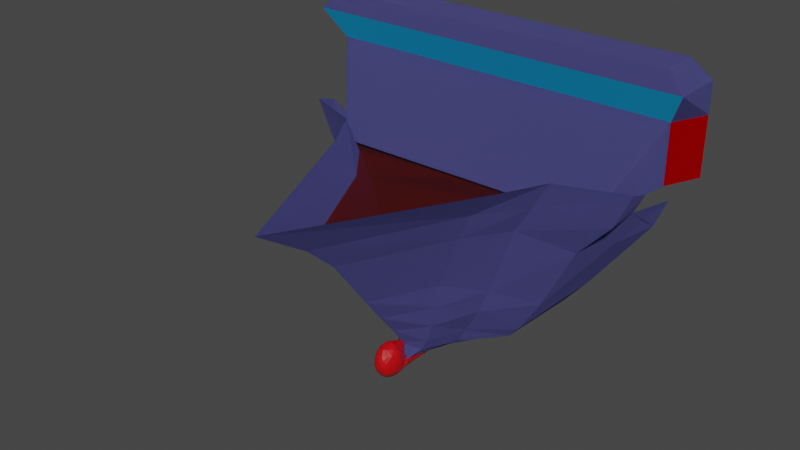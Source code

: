 # Source: proue.blend  (saved by Blender 2.82.7; exported with 4.5.12 LTS)
import bpy
from mathutils import Matrix  # noqa: F401  (used for matrix-valued properties, if any)

bpy.ops.wm.read_factory_settings(use_empty=True)
scene = bpy.context.scene
scene.name = 'Scene'

# ---- materials (node trees are filled in below, after node groups)
mat_support_002 = bpy.data.materials.new('Support.002')
mat_support_002.use_transparent_shadow = False
mat_radar = bpy.data.materials.new('Radar')
mat_radar.alpha_threshold = 0.0
mat_radar.use_transparent_shadow = False
mat_radar.line_color = (0.0, 0.0, 0.0, 1.0)
mat_pont = bpy.data.materials.new('Pont')
mat_pont.use_transparent_shadow = False
mat_coque = bpy.data.materials.new('Coque')
mat_coque.use_transparent_shadow = False
mat_support_003 = bpy.data.materials.new('Support.003')
mat_support_003.use_transparent_shadow = False
mat_babordrouge = bpy.data.materials.new('BabordRouge')
mat_babordrouge.surface_render_method = 'BLENDED'
mat_babordrouge.blend_method = 'BLEND'
mat_babordrouge.use_transparent_shadow = False
mat_babordrouge.diffuse_color = (0.2883, 0.0, 0.0004508, 1.0)
mat_babordrouge.roughness = 0.0
mat_babordrouge.specular_intensity = 1.0
mat_baievitree = bpy.data.materials.new('BaieVitree')
mat_baievitree.surface_render_method = 'BLENDED'
mat_baievitree.blend_method = 'BLEND'
mat_baievitree.diffuse_color = (0.01391, 0.4253, 0.8, 1.0)
mat_tribordver = bpy.data.materials.new('TriBordVer')
mat_tribordver.surface_render_method = 'BLENDED'
mat_tribordver.blend_method = 'BLEND'
mat_tribordver.diffuse_color = (0.0002006, 0.1845, 0.0, 1.0)
mat_tribordver.roughness = 0.0
mat_tribordver.specular_intensity = 1.0

# ---- material node trees
mat_support_002.use_nodes = True; mat_support_002.node_tree.nodes.clear()
_N = mat_support_002.node_tree.nodes; _L = mat_support_002.node_tree.links
n0 = _N.new('ShaderNodeOutputMaterial'); n0.name = 'Material Output'; n0.location = (300, 300)
n1 = _N.new('ShaderNodeBsdfPrincipled'); n1.name = 'Principled BSDF'; n1.location = (10, 300)
n1.distribution = 'GGX'
n1.subsurface_method = 'BURLEY'
n1.inputs[0].default_value = (0.0, 0.0, 0.0, 1.0)
n1.inputs[1].default_value = 0.375
n1.inputs[2].default_value = 0.7083
n1.inputs[3].default_value = 1.45
n1.inputs[13].default_value = 0.3667
n1.inputs[27].default_value = (0.0, 0.0, 0.0, 1.0)
n1.inputs[28].default_value = 1.0
_L.new(n1.outputs[0], n0.inputs[0])
n0.is_active_output = True
mat_radar.use_nodes = True; mat_radar.node_tree.nodes.clear()
_N = mat_radar.node_tree.nodes; _L = mat_radar.node_tree.links
n0 = _N.new('ShaderNodeOutputMaterial'); n0.name = 'Material Output'; n0.location = (300, 300)
n1 = _N.new('ShaderNodeBsdfPrincipled'); n1.name = 'Principled BSDF'; n1.location = (10, 300)
n1.distribution = 'GGX'
n1.subsurface_method = 'BURLEY'
n1.inputs[0].default_value = (0.5563, 0.001218, 0.003938, 1.0)
n1.inputs[2].default_value = 0.4
n1.inputs[3].default_value = 1.45
n1.inputs[8].default_value = 1.0
n1.inputs[10].default_value = 0.3167
n1.inputs[27].default_value = (0.0, 0.0, 0.0, 1.0)
n1.inputs[28].default_value = 1.0
_L.new(n1.outputs[0], n0.inputs[0])
n0.is_active_output = True
mat_pont.use_nodes = True; mat_pont.node_tree.nodes.clear()
_N = mat_pont.node_tree.nodes; _L = mat_pont.node_tree.links
n0 = _N.new('ShaderNodeOutputMaterial'); n0.name = 'Material Output'; n0.location = (300, 300)
n1 = _N.new('ShaderNodeBsdfPrincipled'); n1.name = 'Principled BSDF'; n1.location = (10, 300)
n1.distribution = 'GGX'
n1.subsurface_method = 'BURLEY'
n1.inputs[0].default_value = (0.1376, 0.004017, 0.0, 1.0)
n1.inputs[2].default_value = 0.7167
n1.inputs[3].default_value = 1.45
n1.inputs[4].default_value = 0.45
n1.inputs[27].default_value = (0.0, 0.0, 0.0, 1.0)
n1.inputs[28].default_value = 1.0
_L.new(n1.outputs[0], n0.inputs[0])
n0.is_active_output = True
mat_coque.use_nodes = True; mat_coque.node_tree.nodes.clear()
_N = mat_coque.node_tree.nodes; _L = mat_coque.node_tree.links
n0 = _N.new('ShaderNodeOutputMaterial'); n0.name = 'Material Output'; n0.location = (300, 300)
n1 = _N.new('ShaderNodeBsdfPrincipled'); n1.name = 'Principled BSDF'; n1.location = (10, 300)
n1.distribution = 'GGX'
n1.subsurface_method = 'BURLEY'
n1.inputs[0].default_value = (0.1051, 0.1029, 0.3386, 1.0)
n1.inputs[1].default_value = 0.775
n1.inputs[2].default_value = 0.95
n1.inputs[3].default_value = 1.45
n1.inputs[8].default_value = 1.0
n1.inputs[10].default_value = 0.8333
n1.inputs[27].default_value = (0.0, 0.0, 0.0, 1.0)
n1.inputs[28].default_value = 1.0
_L.new(n1.outputs[0], n0.inputs[0])
n0.is_active_output = True
mat_support_003.use_nodes = True; mat_support_003.node_tree.nodes.clear()
_N = mat_support_003.node_tree.nodes; _L = mat_support_003.node_tree.links
n0 = _N.new('ShaderNodeOutputMaterial'); n0.name = 'Material Output'; n0.location = (300, 300)
n1 = _N.new('ShaderNodeBsdfPrincipled'); n1.name = 'Principled BSDF'; n1.location = (10, 300)
n1.distribution = 'GGX'
n1.subsurface_method = 'BURLEY'
n1.inputs[0].default_value = (0.0, 0.0, 0.0, 1.0)
n1.inputs[1].default_value = 0.375
n1.inputs[2].default_value = 0.7083
n1.inputs[3].default_value = 1.45
n1.inputs[13].default_value = 0.3667
n1.inputs[27].default_value = (0.0, 0.0, 0.0, 1.0)
n1.inputs[28].default_value = 1.0
_L.new(n1.outputs[0], n0.inputs[0])
n0.is_active_output = True

# ---- world
world_world = bpy.data.worlds.new('World'); scene.world = world_world
world_world.use_nodes = True; world_world.node_tree.nodes.clear()
_N = world_world.node_tree.nodes; _L = world_world.node_tree.links
n0 = _N.new('ShaderNodeOutputWorld'); n0.name = 'World Output'; n0.location = (300, 300)
n1 = _N.new('ShaderNodeBackground'); n1.name = 'Background'; n1.location = (10, 300)
n1.inputs[0].default_value = (0.05088, 0.05088, 0.05088, 1.0)
_L.new(n1.outputs[0], n0.inputs[0])
n0.is_active_output = True
world_world.color = (0.05088, 0.05088, 0.05088)
world_world.use_sun_shadow = False
world_world.sun_shadow_jitter_overblur = 0.0

# ---- meshes
me_cylinder_012 = bpy.data.meshes.new('Cylinder.012')
me_cylinder_012.from_pydata([(-8.086, -0.446, -0.5914), (-8.086, -0.449, -0.6256), (-8.613, -0.8322, -0.5887), (-8.613, -0.8322, -0.8398), (-7.61, -0.445, -0.5914), (-7.61, -0.448, -0.6256), (-8.137, -0.8312, -0.5887), (-8.137, -0.8312, -0.8398), (-0.002104, 0.3073, 0.5018), (-0.002104, 0.3638, 0.5482), (-0.002104, 0.412, 0.5578), (0.1132, 0.342, 0.5345), (0.1339, 0.3875, 0.553), (0.1339, 0.4366, 0.553), (0.09596, 0.5011, 0.5191), (0.1903, 0.3229, 0.5141), (0.2492, 0.3638, 0.5393), (0.2699, 0.412, 0.5482), (0.2492, 0.4603, 0.5393), (0.149, 0.5168, 0.4964), (0.05097, 0.5356, 0.4545), (0.2173, 0.3073, 0.49), (0.3852, 0.3875, 0.5345), (0.3852, 0.4366, 0.5345), (0.3263, 0.482, 0.5189), (0.07494, 0.5356, 0.4522), (0.4158, 0.342, 0.5058), (0.3533, 0.5011, 0.4948), (0.2241, 0.2956, 0.4585), (0.544, 0.3638, 0.4964), (0.5889, 0.412, 0.5018), (0.544, 0.4603, 0.4964), (0.3263, 0.5168, 0.4706), (0.544, 0.342, 0.4718), (0.642, 0.3875, 0.479), (0.642, 0.4366, 0.479), (0.544, 0.482, 0.4718), (0.4909, 0.3229, 0.4491), (0.642, 0.3638, 0.4545), (0.6951, 0.412, 0.4563), (0.642, 0.4603, 0.4545), (0.4909, 0.5011, 0.4491), (0.5889, 0.342, 0.4318), (0.6951, 0.3875, 0.4318), (0.6951, 0.4366, 0.4318), (0.2647, 0.2956, 0.4223), (0.4909, 0.3229, 0.4144), (0.642, 0.3638, 0.409), (0.6951, 0.412, 0.4072), (0.5776, 0.482, 0.4113), (0.3852, 0.5168, 0.4181), (0.1339, 0.5356, 0.427), (-0.3875, 0.482, 0.2942), (-0.4304, 0.4603, 0.2942), (-0.2299, 0.4366, 0.2942), (-0.08867, 0.4252, 0.2942), (-0.08699, 0.4073, 0.2942), (-0.08203, 0.3901, 0.2942), (-0.07396, 0.3742, 0.2942), (-0.06311, 0.3603, 0.2942), (-0.002104, 0.538, 0.4318), (-0.04988, 0.3488, 0.2942), (-0.03479, 0.3403, 0.2942), (-0.01999, 0.3351, 0.2942), (0.08915, 0.5356, 0.2942), (0.1763, 0.5284, 0.2942), (0.2565, 0.5168, 0.2942), (0.3269, 0.5011, 0.2942), (0.3846, 0.482, 0.2942), (0.4276, 0.4603, 0.2942), (0.1905, 0.4366, 0.2793), (0.08588, 0.4252, 0.2942), (0.0842, 0.4073, 0.2942), (-0.002104, 0.286, 0.4318), (0.07923, 0.3901, 0.2942), (0.07117, 0.3742, 0.2942), (0.06032, 0.3603, 0.2942), (0.04709, 0.3488, 0.2942), (0.032, 0.3403, 0.2942), (0.01721, 0.3351, 0.2942), (-0.5818, 0.342, 0.4113), (-0.6993, 0.412, 0.4072), (-0.5818, 0.482, 0.4113), (-0.2741, 0.2956, 0.4318), (-0.5048, 0.3229, 0.4318), (-0.6588, 0.3638, 0.4318), (-0.6588, 0.4603, 0.4318), (-0.397, 0.5168, 0.4318), (-0.1408, 0.5356, 0.4318), (-0.5818, 0.342, 0.4522), (-0.6993, 0.412, 0.4563), (-0.5818, 0.482, 0.4522), (-0.367, 0.3073, 0.4585), (-0.6462, 0.3875, 0.479), (-0.6089, 0.4603, 0.4763), (-0.4935, 0.342, 0.49), (-0.5818, 0.4366, 0.5004), (-0.4935, 0.482, 0.49), (-0.4665, 0.3638, 0.5141), (-0.5048, 0.412, 0.5209), (-0.4665, 0.4603, 0.5141), (-0.1945, 0.5284, 0.4658), (-0.2215, 0.3073, 0.49), (-0.3305, 0.342, 0.5189), (-0.3894, 0.3875, 0.5345), (-0.3894, 0.4366, 0.5345), (-0.3305, 0.482, 0.5189), (-0.2534, 0.3638, 0.5393), (-0.2741, 0.412, 0.5482), (-0.2534, 0.4603, 0.5393), (-0.1174, 0.342, 0.5345), (-0.1381, 0.3875, 0.553), (-0.1381, 0.4366, 0.553), (-0.1174, 0.482, 0.5345), (-0.07915, 0.5168, 0.5004), (-0.002104, 0.4603, 0.5482), (-0.002104, 0.5356, 0.4563), (-0.3298, 0.5011, 0.2942), (-0.2594, 0.5168, 0.2942), (-0.1791, 0.5284, 0.2942), (-0.0992, 0.5356, 0.2942), (0.09001, 0.5356, 0.2942), (-0.001665, 0.538, 0.2942), (-0.001233, 0.3334, 0.2942), (-0.2788, 0.4886, 0.0994), (-0.1918, 0.4668, 0.0994), (-0.2039, 0.4432, 0.0994), (0.0944, 0.5363, -0.0697), (0.1815, 0.5291, -0.0697), (0.2618, 0.5174, -0.0697), (0.3322, 0.5018, -0.0697), (0.2864, 0.4886, 0.0994), (0.1995, 0.4668, 0.0994), (0.2115, 0.4432, 0.0994), (-0.3245, 0.5018, -0.0697), (-0.2542, 0.5174, -0.0697), (-0.1739, 0.5291, -0.0697), (-0.09394, 0.5363, -0.0697), (0.09527, 0.5363, -0.0697), (0.003591, 0.5387, -0.0697), (3.608, -0.6866, 0.2259), (5.494, -0.6981, -0.07109), (8.958, -0.6245, -0.2721), (-3.567, -0.6866, 0.2216), (0.01812, -0.6748, 1.147), (-5.455, -0.6981, -0.07536), (-8.918, -0.6245, -0.2764), (-0.06915, -0.418, -0.84), (4.136, -0.418, -0.84), (8.761, -0.418, -0.84), (-4.05, -0.418, -0.84), (-8.848, -0.418, -0.84), (0.009495, -0.6242, -0.5464), (8.783, -0.6242, -0.5454), (-0.02256, -0.627, -0.2718), (-8.825, -0.6242, -0.5496), (-0.02244, 0.4916, 0.2259), (-0.00224, 0.4945, 0.4252), (0.3725, 0.4723, 0.2259), (0.7522, 0.4154, 0.2259), (1.102, 0.323, 0.2259), (1.409, 0.1987, 0.2259), (-0.00224, 0.2194, 0.3986), (1.661, 0.04713, 0.2259), (1.848, -0.1258, 0.2259), (2.94, -0.5018, 0.2259), (5.008, -0.8817, 0.2259), (-0.00224, -0.1139, 0.6588), (-0.00224, 0.06195, 0.527), (-0.02244, 0.3467, 0.3126), (-0.02469, 0.5362, -0.07109), (0.488, 0.5217, -0.07109), (0.9809, 0.4965, -0.07109), (1.435, 0.4556, -0.07109), (1.833, 0.347, -0.07109), (2.7, 0.1565, -0.05519), (3.25, -0.01856, -0.07109), (4.586, -0.508, -0.07109), (5.494, -0.6981, -0.07109), (6.391, -0.8985, -0.07109), (-0.05788, 0.4949, -0.2721), (0.9288, 0.4892, -0.2721), (1.878, 0.4722, -0.2721), (2.752, 0.4447, -0.2721), (3.518, 0.4076, -0.2721), (4.147, 0.3156, -0.2593), (5.379, 0.06997, -0.2636), (7.183, -0.3814, -0.2702), (8.958, -0.6245, -0.2721), (9.918, -0.8764, -0.2721), (7.914, -0.356, -0.586), (9.887, -0.8266, -0.4242), (-0.09267, 0.4909, -0.84), (0.894, 0.4852, -0.84), (1.843, 0.4682, -0.84), (2.717, 0.4407, -0.84), (3.484, 0.4037, -0.84), (4.113, 0.3585, -0.84), (5.599, 0.1351, -0.84), (8.911, -0.6263, -0.84), (-0.3286, 0.4723, 0.2216), (-0.7083, 0.4154, 0.2216), (-1.058, 0.323, 0.2216), (-1.365, 0.1987, 0.2216), (-1.617, 0.04713, 0.2216), (-1.804, -0.1258, 0.2216), (-2.897, -0.5018, 0.2216), (0.01812, -0.484, 0.9343), (-4.964, -0.8817, 0.2216), (0.01812, -0.9211, 1.526), (-0.4486, 0.5217, -0.07536), (-0.9416, 0.4965, -0.07536), (-1.396, 0.4556, -0.07536), (-1.794, 0.347, -0.07536), (-2.66, 0.1565, -0.05945), (-3.21, -0.01856, -0.07536), (-4.546, -0.508, -0.07536), (-5.455, -0.6981, -0.07536), (-6.352, -0.8985, -0.07536), (-0.8894, 0.4892, -0.2764), (-1.838, 0.4722, -0.2764), (-2.713, 0.4447, -0.2764), (-3.479, 0.4076, -0.2764), (-4.108, 0.3156, -0.2636), (-5.339, 0.06997, -0.2679), (-7.143, -0.3814, -0.2744), (-8.918, -0.6245, -0.2764), (-9.879, -0.8764, -0.2764), (-7.874, -0.356, -0.5902), (-9.848, -0.8266, -0.4284), (-0.8547, 0.4852, -0.84), (-1.803, 0.4682, -0.84), (-2.678, 0.4407, -0.84), (-3.444, 0.4037, -0.84), (-4.073, 0.3585, -0.84), (-5.56, 0.1351, -0.84), (-9.529, -0.6263, -0.84), (0.005746, -0.418, -0.84), (8.761, -0.418, -0.84), (-8.848, -0.418, -0.84), (8.783, -0.6242, -0.5454), (-8.825, -0.6242, -0.5496), (7.914, -0.446, -0.5914), (7.914, -0.449, -0.6256), (8.441, -0.8395, -0.5887), (8.441, -0.8395, -0.8398), (7.439, -0.445, -0.5914), (7.439, -0.448, -0.6256), (7.966, -0.8386, -0.5887), (7.966, -0.8386, -0.8398), (-10.09, -1.243, -0.5887), (-10.99, -1.243, -0.8398), (-10.99, -0.8355, -0.8398), (-10.09, -0.8355, -0.5887), (-10.09, -1.243, -0.5887), (-10.99, -1.243, -0.8398), (9.989, -1.248, -0.5887), (10.88, -1.248, -0.8398), (-10.99, -1.456, -0.8398), (10.88, -1.46, -0.8398), (-10.99, -1.462, -0.4659), (10.88, -1.466, -0.4659), (-10.99, -0.8355, -0.8398), (-10.09, -0.8355, -0.5887), (9.99, -0.8399, -0.5887), (10.88, -0.8399, -0.8398), (-9.966, -1.585, -0.7938), (9.857, -1.589, -0.7938), (-9.966, -1.591, -0.5162), (9.857, -1.595, -0.5162), (-7.811, -0.6468, -0.2446), (7.707, -0.6511, -0.2446), (-10.09, -1.243, -0.5887), (9.989, -1.248, -0.5887), (-10.99, -1.462, -0.4659), (10.88, -1.466, -0.4659), (9.989, -1.248, -0.5887), (10.88, -1.248, -0.8398), (9.99, -0.8399, -0.5887), (10.88, -0.8399, -0.8398)], [(198, 237)], [(0, 2, 3, 1), (4, 5, 7, 6), (3, 2, 6, 7), (0, 1, 5, 4), (2, 0, 4, 6), (1, 3, 7, 5), (112, 10, 13), (115, 112, 13), (113, 115, 14), (114, 113, 14), (110, 8, 11), (9, 110, 11), (10, 9, 12), (116, 114, 20), (60, 116, 20), (10, 12, 17), (13, 10, 17), (8, 73, 28), (115, 13, 18), (14, 115, 18), (11, 8, 15), (114, 14, 19), (9, 11, 15, 16), (20, 114, 19), (12, 9, 16), (19, 14, 32), (20, 19, 32), (12, 16, 22), (17, 12, 22, 23), (60, 20, 25), (13, 17, 23), (18, 13, 23), (8, 28, 21), (14, 18, 24), (15, 8, 21), (60, 25, 51), (18, 23, 31), (24, 18, 31, 27), (14, 24, 27), (15, 21, 26), (32, 14, 27), (16, 15, 26, 29), (22, 16, 29), (25, 20, 51), (23, 22, 30), (26, 21, 33), (29, 26, 33), (22, 29, 30), (23, 30, 31), (27, 31, 36), (21, 28, 33), (27, 36, 32), (31, 30, 39, 35), (31, 35, 36), (30, 29, 33, 34), (30, 34, 39), (32, 41, 50), (33, 42, 38), (20, 32, 50, 51), (34, 33, 38, 39), (35, 39, 44), (28, 73, 45), (36, 35, 44, 40), (36, 40, 41), (33, 28, 37), (32, 36, 41), (33, 37, 42), (41, 40, 44, 49), (37, 28, 45, 42), (41, 49, 50), (38, 42, 47), (39, 38, 47, 43), (39, 43, 44), (43, 47, 48), (44, 43, 48), (42, 45, 46), (42, 46, 47), (83, 84, 61, 62), (83, 62, 63), (47, 75, 74), (47, 46, 76, 75), (87, 88, 120, 119), (46, 45, 77, 76), (87, 119, 118), (45, 78, 77), (82, 87, 118, 117), (45, 73, 79, 78), (82, 117, 52), (51, 65, 64), (82, 52, 53), (51, 50, 66, 65), (81, 82, 53, 54), (50, 67, 66), (81, 54, 55), (50, 49, 68, 67), (81, 55, 56), (49, 69, 68), (85, 81, 56, 57), (49, 44, 70, 69), (80, 85, 57, 58), (44, 48, 71, 70), (80, 58, 59), (48, 72, 71), (84, 80, 59, 61), (48, 47, 74, 72), (82, 81, 86), (80, 84, 85), (82, 86, 91), (87, 82, 91), (85, 84, 89), (81, 85, 90), (86, 81, 90), (84, 83, 92), (86, 90, 94), (91, 86, 94), (84, 92, 89), (85, 89, 93), (90, 85, 93), (89, 92, 95), (87, 91, 97, 101), (93, 89, 95), (88, 87, 101), (90, 93, 96), (94, 90, 96), (94, 96, 97), (91, 94, 97), (96, 93, 99), (92, 83, 73), (97, 96, 100), (93, 95, 98, 99), (101, 97, 106), (98, 95, 103, 104), (99, 98, 104), (96, 99, 105), (92, 73, 102), (100, 96, 105), (97, 100, 106), (95, 92, 102, 103), (105, 99, 108), (100, 105, 109), (106, 100, 109), (101, 106, 114), (104, 103, 107), (104, 107, 108), (99, 104, 108), (107, 103, 110), (108, 107, 111), (108, 111, 112), (60, 88, 101), (105, 108, 112), (109, 105, 112), (106, 109, 113), (103, 102, 8), (106, 113, 114), (103, 8, 110), (102, 73, 8), (109, 112, 115), (113, 109, 115), (107, 110, 9), (111, 107, 9, 10), (101, 114, 116), (112, 111, 10), (60, 101, 116), (60, 51, 121, 122), (73, 83, 63, 123), (73, 123, 79), (88, 60, 122, 120), (53, 52, 124, 125), (122, 121, 138, 139), (66, 67, 130, 129), (65, 66, 129, 128), (64, 65, 128, 127), (69, 70, 133, 132), (68, 69, 132, 131), (120, 122, 139, 137), (67, 68, 131, 130), (118, 119, 136, 135), (119, 120, 137, 136), (52, 117, 134, 124), (117, 118, 135, 134), (54, 53, 125, 126), (147, 150, 152), (148, 149, 153, 152), (150, 151, 155, 152), (147, 148, 152), (152, 155, 146, 154), (152, 154, 142, 153), (154, 146, 145, 140), (140, 145, 143, 144), (154, 140, 141, 142), (156, 157, 158), (158, 157, 159), (159, 157, 169, 160), (160, 169, 162, 161), (161, 162, 168, 163), (163, 168, 167, 164), (164, 167, 207, 165), (165, 207, 144, 140), (140, 144, 209, 166), (159, 160, 173, 172), (165, 140, 178, 177), (156, 158, 171, 170), (163, 164, 176, 175), (160, 161, 174, 173), (140, 166, 179, 178), (158, 159, 172, 171), (164, 165, 177, 176), (161, 163, 175, 174), (175, 176, 186, 185), (176, 177, 187, 186), (177, 178, 188, 187), (170, 171, 181, 180), (178, 179, 189, 188), (171, 172, 182, 181), (172, 173, 183, 182), (173, 174, 184, 183), (174, 175, 185, 184), (185, 186, 198, 197), (186, 187, 190, 198), (188, 189, 191, 240, 199, 238, 190, 187), (180, 181, 193, 192), (181, 182, 194, 193), (182, 183, 195, 194), (183, 184, 196, 195), (184, 185, 197, 196), (198, 190, 238), (156, 157, 200), (200, 157, 201), (201, 157, 169, 202), (202, 169, 162, 203), (203, 162, 168, 204), (204, 168, 167, 205), (205, 167, 207, 206), (206, 207, 144, 143), (143, 144, 209, 208), (201, 202, 212, 211), (206, 143, 217, 216), (156, 200, 210, 170), (204, 205, 215, 214), (202, 203, 213, 212), (143, 208, 218, 217), (200, 201, 211, 210), (205, 206, 216, 215), (203, 204, 214, 213), (214, 215, 224, 223), (215, 216, 225, 224), (216, 217, 226, 225), (170, 210, 219, 180), (217, 218, 227, 226), (210, 211, 220, 219), (211, 212, 221, 220), (212, 213, 222, 221), (213, 214, 223, 222), (223, 224, 235, 234), (224, 225, 228, 235), (225, 226, 241, 228), (180, 219, 230, 192), (226, 227, 229, 241), (219, 220, 231, 230), (220, 221, 232, 231), (221, 222, 233, 232), (222, 223, 234, 233), (235, 228, 239), (228, 241, 236, 239), (197, 198, 238, 237), (231, 232, 237), (232, 233, 237), (233, 234, 237), (192, 193, 237), (234, 235, 237), (193, 194, 237), (235, 239, 237), (194, 195, 237), (192, 230, 237), (195, 196, 237), (230, 231, 237), (196, 197, 237), (242, 244, 245, 243), (246, 247, 249, 248), (245, 244, 248, 249), (242, 243, 247, 246), (244, 242, 246, 248), (243, 245, 249, 247), (251, 250, 253, 252), (254, 256, 264, 263), (255, 257, 259, 258), (260, 258, 266, 268), (255, 258, 260, 254), (259, 257, 256, 261), (262, 263, 264, 265), (257, 255, 262, 265), (266, 267, 269, 268), (261, 260, 268, 269), (259, 261, 269, 267), (258, 259, 267, 266), (256, 254, 270, 271), (256, 271, 264), (270, 254, 263), (275, 273, 272, 274), (276, 277, 279, 278)])
me_cylinder_012.polygons.foreach_set('material_index', [0, 0, 0, 0, 0, 0, 1, 1, 1, 1, 1, 1, 1, 1, 1, 1, 1, 1, 1, 1, 1, 1, 1, 1, 1, 1, 1, 1, 1, 1, 1, 1, 1, 1, 1, 1, 1, 1, 1, 1, 1, 1, 1, 1, 1, 1, 1, 1, 1, 1, 1, 1, 1, 1, 1, 1, 1, 1, 1, 1, 1, 1, 1, 1, 1, 1, 1, 1, 1, 1, 1, 1, 1, 1, 1, 1, 1, 1, 1, 1, 1, 1, 1, 1, 1, 1, 1, 1, 1, 1, 1, 1, 1, 1, 1, 1, 1, 1, 1, 1, 1, 1, 1, 1, 1, 1, 1, 1, 1, 1, 1, 1, 1, 1, 1, 1, 1, 1, 1, 1, 1, 1, 1, 1, 1, 1, 1, 1, 1, 1, 1, 1, 1, 1, 1, 1, 1, 1, 1, 1, 1, 1, 1, 1, 1, 1, 1, 1, 1, 1, 1, 1, 1, 1, 1, 1, 1, 1, 1, 1, 1, 1, 1, 1, 1, 1, 1, 1, 1, 1, 1, 1, 1, 1, 1, 1, 1, 1, 1, 1, 1, 2, 2, 2, 2, 2, 2, 2, 2, 2, 3, 3, 3, 3, 3, 3, 3, 3, 3, 3, 3, 3, 3, 3, 3, 3, 3, 3, 3, 3, 3, 3, 3, 3, 3, 3, 3, 3, 3, 3, 3, 3, 3, 3, 3, 3, 3, 3, 3, 3, 3, 3, 3, 3, 3, 3, 3, 3, 3, 3, 3, 3, 3, 3, 3, 3, 3, 3, 3, 3, 3, 3, 3, 3, 3, 3, 3, 3, 3, 3, 3, 3, 3, 3, 3, 3, 3, 3, 3, 3, 3, 3, 3, 3, 3, 3, 3, 4, 4, 4, 4, 4, 4, 5, 3, 3, 3, 3, 3, 3, 3, 3, 3, 3, 3, 3, 3, 3, 6, 7])
_uv = me_cylinder_012.uv_layers.new(name='UVMap')
_uv.uv.foreach_set('vector', [0.7812, 0.5, 0.7812, 0.5, 0.7812, 0.5, 0.7812, 0.5, 0.7812, 0.5, 0.7812, 0.5, 0.7812, 0.5, 0.7812, 0.5, 0.7812, 0.5, 0.7812, 0.5, 0.7812, 0.5, 0.7812, 0.5, 0.7812, 0.5, 0.7812, 0.5, 0.7812, 0.5, 0.7812, 0.5, 0.7812, 0.5, 0.7812, 0.5, 0.7812, 0.5, 0.7812, 0.5, 0.7812, 0.5, 0.7812, 0.5, 0.7812, 0.5, 0.7812, 0.5, 0.75, 0.4375, 0.7188, 0.5, 0.7188, 0.4375, 0.75, 0.375, 0.75, 0.4375, 0.7188, 0.4375, 0.75, 0.3125, 0.7188, 0.375, 0.7188, 0.3125, 0.75, 0.25, 0.75, 0.3125, 0.7188, 0.25, 0.75, 0.6875, 0.7188, 0.75, 0.7188, 0.6875, 0.75, 0.625, 0.75, 0.6875, 0.7188, 0.6875, 0.75, 0.5625, 0.7188, 0.625, 0.7188, 0.5625, 0.75, 0.0625, 0.75, 0.125, 0.7187, 0.0625, 0.7344, 0.0, 0.75, 0.0625, 0.7187, 0.0625, 0.7188, 0.5, 0.6875, 0.5625, 0.6875, 0.5, 0.7188, 0.4375, 0.7188, 0.5, 0.6875, 0.5, 0.7188, 0.875, 0.6875, 0.9375, 0.6875, 0.875, 0.7188, 0.375, 0.6875, 0.4375, 0.6875, 0.375, 0.7188, 0.3125, 0.7188, 0.375, 0.6875, 0.375, 0.7188, 0.6875, 0.7188, 0.75, 0.6875, 0.6875, 0.7188, 0.1875, 0.6875, 0.25, 0.6875, 0.1875, 0.7188, 0.625, 0.7188, 0.6875, 0.6875, 0.6875, 0.6875, 0.625, 0.7188, 0.125, 0.7188, 0.1875, 0.6875, 0.1875, 0.7188, 0.5625, 0.7188, 0.625, 0.6875, 0.625, 0.6875, 0.1875, 0.6562, 0.25, 0.6562, 0.1875, 0.6875, 0.125, 0.6875, 0.1875, 0.6562, 0.1875, 0.6875, 0.5625, 0.6562, 0.625, 0.6562, 0.5625, 0.6875, 0.5, 0.6875, 0.5625, 0.6562, 0.5625, 0.6562, 0.5, 0.6719, 0.0, 0.6875, 0.0625, 0.6562, 0.0625, 0.6875, 0.4375, 0.6875, 0.5, 0.6562, 0.4375, 0.6875, 0.375, 0.6875, 0.4375, 0.6562, 0.4375, 0.6875, 0.8125, 0.6562, 0.875, 0.6562, 0.8125, 0.6875, 0.3125, 0.6562, 0.375, 0.6562, 0.3125, 0.6875, 0.75, 0.6875, 0.8125, 0.6562, 0.8125, 0.6406, 0.0, 0.6562, 0.0625, 0.625, 0.0625, 0.6562, 0.375, 0.625, 0.4375, 0.625, 0.375, 0.6562, 0.3125, 0.6562, 0.375, 0.625, 0.375, 0.625, 0.3125, 0.6562, 0.25, 0.6562, 0.3125, 0.625, 0.25, 0.6562, 0.75, 0.625, 0.75, 0.625, 0.6875, 0.6562, 0.1875, 0.6562, 0.25, 0.625, 0.25, 0.6562, 0.625, 0.6562, 0.6875, 0.625, 0.6875, 0.625, 0.625, 0.6562, 0.5625, 0.6562, 0.625, 0.625, 0.625, 0.6562, 0.0625, 0.625, 0.125, 0.625, 0.0625, 0.6562, 0.5, 0.625, 0.5625, 0.625, 0.5, 0.625, 0.6875, 0.625, 0.75, 0.5937, 0.6875, 0.625, 0.625, 0.625, 0.6875, 0.5937, 0.6875, 0.625, 0.5625, 0.5937, 0.625, 0.5937, 0.5625, 0.625, 0.4375, 0.5937, 0.5, 0.5937, 0.4375, 0.625, 0.3125, 0.5938, 0.375, 0.5937, 0.3125, 0.625, 0.75, 0.5937, 0.8125, 0.5937, 0.75, 0.625, 0.3125, 0.5937, 0.3125, 0.5937, 0.25, 0.5937, 0.4375, 0.5937, 0.5, 0.5625, 0.5, 0.5625, 0.4375, 0.5937, 0.4375, 0.5625, 0.4375, 0.5625, 0.375, 0.5937, 0.5625, 0.5937, 0.625, 0.5625, 0.625, 0.5625, 0.5625, 0.5937, 0.5625, 0.5625, 0.5625, 0.5625, 0.5, 0.5625, 0.25, 0.5312, 0.25, 0.5312, 0.1875, 0.5625, 0.6875, 0.5312, 0.6875, 0.5312, 0.625, 0.5625, 0.125, 0.5625, 0.1875, 0.5312, 0.1875, 0.5312, 0.125, 0.5625, 0.5625, 0.5625, 0.625, 0.5312, 0.625, 0.5312, 0.5625, 0.5625, 0.4375, 0.5312, 0.5, 0.5312, 0.4375, 0.5625, 0.875, 0.5312, 0.9375, 0.5312, 0.875, 0.5625, 0.375, 0.5625, 0.4375, 0.5312, 0.4375, 0.5312, 0.375, 0.5625, 0.375, 0.5312, 0.375, 0.5312, 0.3125, 0.5625, 0.75, 0.5312, 0.8125, 0.5312, 0.75, 0.5625, 0.25, 0.5625, 0.3125, 0.5312, 0.25, 0.5625, 0.75, 0.5312, 0.75, 0.5312, 0.6875, 0.5312, 0.3125, 0.5312, 0.375, 0.5, 0.375, 0.5, 0.3125, 0.5312, 0.75, 0.5312, 0.8125, 0.5, 0.8125, 0.5, 0.75, 0.5312, 0.3125, 0.5, 0.3125, 0.5, 0.25, 0.5312, 0.625, 0.5, 0.6875, 0.5, 0.625, 0.5312, 0.5625, 0.5312, 0.625, 0.5, 0.625, 0.5, 0.5625, 0.5312, 0.5625, 0.5, 0.5625, 0.5, 0.5, 0.5, 0.5625, 0.4687, 0.625, 0.4687, 0.5625, 0.5, 0.5, 0.5, 0.5625, 0.4687, 0.5, 0.5, 0.75, 0.4687, 0.8125, 0.4687, 0.75, 0.5, 0.75, 0.4687, 0.75, 0.4687, 0.6875, 0.03125, 0.875, 0.03125, 0.8125, 0.03125, 0.8125, 0.03125, 0.875, 0.03125, 0.875, 0.03125, 0.875, 0.03125, 0.9375, 0.4687, 0.6875, 0.4687, 0.6875, 0.4687, 0.625, 0.4687, 0.6875, 0.4687, 0.75, 0.4687, 0.75, 0.4687, 0.6875, 0.03125, 0.125, 0.03125, 0.0625, 0.03125, 0.0625, 0.03125, 0.125, 0.4687, 0.75, 0.4687, 0.8125, 0.4687, 0.8125, 0.4687, 0.75, 0.03125, 0.125, 0.03125, 0.125, 0.03125, 0.1875, 0.4687, 0.875, 0.4687, 0.875, 0.4687, 0.8125, 0.03125, 0.25, 0.03125, 0.1875, 0.03125, 0.1875, 0.03125, 0.25, 0.4687, 0.875, 0.4687, 0.9375, 0.4687, 0.9375, 0.4687, 0.875, 0.03125, 0.25, 0.03125, 0.25, 0.03125, 0.3125, 0.4687, 0.125, 0.4687, 0.125, 0.4687, 0.0625, 0.03125, 0.3125, 0.03125, 0.3125, 0.03125, 0.375, 0.4687, 0.125, 0.4687, 0.1875, 0.4687, 0.1875, 0.4687, 0.125, 0.03125, 0.4375, 0.03125, 0.375, 0.03125, 0.375, 0.03125, 0.4375, 0.4687, 0.25, 0.4687, 0.25, 0.4687, 0.1875, 0.03125, 0.4375, 0.03125, 0.4375, 0.03125, 0.5, 0.4687, 0.25, 0.4687, 0.3125, 0.4687, 0.3125, 0.4687, 0.25, 0.03125, 0.5, 0.03125, 0.5, 0.03125, 0.5625, 0.4687, 0.375, 0.4687, 0.375, 0.4687, 0.3125, 0.03125, 0.625, 0.03125, 0.5625, 0.03125, 0.5625, 0.03125, 0.625, 0.4687, 0.375, 0.4687, 0.4375, 0.4687, 0.4375, 0.4687, 0.375, 0.03125, 0.6875, 0.03125, 0.625, 0.03125, 0.625, 0.03125, 0.6875, 0.4687, 0.4375, 0.4687, 0.5, 0.4687, 0.5, 0.4687, 0.4375, 0.03125, 0.6875, 0.03125, 0.6875, 0.03125, 0.75, 0.4687, 0.5625, 0.4687, 0.5625, 0.4687, 0.5, 0.03125, 0.8125, 0.03125, 0.75, 0.03125, 0.75, 0.03125, 0.8125, 0.4687, 0.5625, 0.4687, 0.625, 0.4687, 0.625, 0.4687, 0.5625, 0.03125, 0.375, 0.03125, 0.4375, 5.96e-08, 0.375, 0.03125, 0.75, 0.0, 0.75, 0.0, 0.6875, 1.0, 0.3125, 0.9688, 0.375, 0.9688, 0.3125, 1.0, 0.25, 1.0, 0.3125, 0.9688, 0.3125, 1.0, 0.6875, 0.9688, 0.75, 0.9688, 0.6875, 1.0, 0.5, 1.0, 0.5625, 0.9688, 0.5, 1.0, 0.4375, 1.0, 0.5, 0.9688, 0.4375, 1.0, 0.8125, 1.0, 0.875, 0.9688, 0.875, 0.9688, 0.375, 0.9688, 0.4375, 0.9375, 0.375, 0.9688, 0.3125, 0.9688, 0.375, 0.9375, 0.375, 0.9688, 0.8125, 0.9375, 0.8125, 0.9375, 0.75, 0.9688, 0.625, 0.9375, 0.6875, 0.9375, 0.625, 0.9688, 0.5625, 0.9688, 0.625, 0.9375, 0.5625, 0.9375, 0.75, 0.9062, 0.8125, 0.9062, 0.75, 0.9375, 0.1875, 0.9375, 0.25, 0.9062, 0.25, 0.9062, 0.1875, 0.9375, 0.625, 0.9375, 0.6875, 0.9062, 0.625, 0.9375, 0.125, 0.9375, 0.1875, 0.9063, 0.125, 0.9375, 0.5, 0.9062, 0.5625, 0.9062, 0.5, 0.9375, 0.4375, 0.9375, 0.5, 0.9062, 0.4375, 0.9375, 0.4375, 0.9062, 0.4375, 0.9062, 0.375, 0.9375, 0.3125, 0.9375, 0.375, 0.9062, 0.3125, 0.9062, 0.5, 0.9062, 0.5625, 0.875, 0.5, 0.9063, 0.875, 0.9063, 0.9375, 0.875, 0.9375, 0.9062, 0.375, 0.875, 0.4375, 0.875, 0.375, 0.9062, 0.5625, 0.9062, 0.625, 0.875, 0.625, 0.875, 0.5625, 0.875, 0.1875, 0.875, 0.25, 0.8438, 0.25, 0.875, 0.625, 0.875, 0.6875, 0.8438, 0.6875, 0.8438, 0.625, 0.875, 0.5625, 0.875, 0.625, 0.8438, 0.5625, 0.875, 0.4375, 0.8438, 0.5, 0.8438, 0.4375, 0.875, 0.875, 0.8438, 0.9375, 0.8438, 0.875, 0.875, 0.375, 0.875, 0.4375, 0.8438, 0.4375, 0.875, 0.3125, 0.8438, 0.375, 0.8438, 0.3125, 0.875, 0.75, 0.875, 0.8125, 0.8438, 0.8125, 0.8438, 0.75, 0.8438, 0.4375, 0.8438, 0.5, 0.8125, 0.5, 0.8438, 0.375, 0.8125, 0.4375, 0.8125, 0.375, 0.8438, 0.3125, 0.8438, 0.375, 0.8125, 0.375, 0.8438, 0.1875, 0.8125, 0.25, 0.8125, 0.1875, 0.8438, 0.625, 0.8125, 0.6875, 0.8125, 0.625, 0.8438, 0.625, 0.8125, 0.625, 0.8125, 0.5625, 0.8438, 0.5, 0.8438, 0.5625, 0.8125, 0.5, 0.8125, 0.625, 0.8125, 0.6875, 0.7812, 0.6875, 0.8125, 0.5625, 0.7812, 0.625, 0.7812, 0.5625, 0.8125, 0.5625, 0.7812, 0.5625, 0.7812, 0.5, 0.7969, 0.0, 0.8125, 0.0625, 0.7812, 0.0625, 0.8125, 0.4375, 0.8125, 0.5, 0.7812, 0.4375, 0.8125, 0.375, 0.8125, 0.4375, 0.7812, 0.4375, 0.8125, 0.3125, 0.7812, 0.375, 0.7812, 0.3125, 0.8125, 0.75, 0.7812, 0.8125, 0.7812, 0.75, 0.8125, 0.3125, 0.7812, 0.3125, 0.7812, 0.25, 0.8125, 0.75, 0.7812, 0.75, 0.7812, 0.6875, 0.7812, 0.875, 0.75, 0.9375, 0.75, 0.875, 0.7812, 0.375, 0.75, 0.4375, 0.75, 0.375, 0.7812, 0.3125, 0.7812, 0.375, 0.75, 0.375, 0.7812, 0.625, 0.75, 0.6875, 0.75, 0.625, 0.7812, 0.5625, 0.7812, 0.625, 0.75, 0.625, 0.75, 0.5625, 0.7812, 0.125, 0.75, 0.125, 0.75, 0.0625, 0.7812, 0.5, 0.7812, 0.5625, 0.75, 0.5, 0.7656, 0.0, 0.7812, 0.0625, 0.75, 0.0625, 0.4844, 0.0, 0.4687, 0.0625, 0.4687, 0.0625, 0.4844, 0.0, 0.01563, 1.0, 0.03125, 0.9375, 0.03125, 0.9375, 0.01563, 1.0, 0.4844, 1.0, 0.4844, 1.0, 0.4687, 0.9375, 0.03125, 0.0625, 0.01563, 0.0, 0.01563, 0.0, 0.03125, 0.0625, 0.03125, 0.375, 0.03125, 0.3125, 0.03125, 0.3125, 0.03125, 0.375, 0.4844, 0.0, 0.4687, 0.0625, 0.4687, 0.0625, 0.4844, 0.0, 0.4687, 0.1875, 0.4687, 0.25, 0.4687, 0.25, 0.4687, 0.1875, 0.4687, 0.125, 0.4687, 0.1875, 0.4687, 0.1875, 0.4687, 0.125, 0.4687, 0.0625, 0.4687, 0.125, 0.4687, 0.125, 0.4687, 0.0625, 0.4687, 0.375, 0.4687, 0.4375, 0.4687, 0.4375, 0.4687, 0.375, 0.4687, 0.3125, 0.4687, 0.375, 0.4687, 0.375, 0.4687, 0.3125, 0.03125, 0.0625, 0.01563, 0.0, 0.01563, 0.0, 0.03125, 0.0625, 0.4687, 0.25, 0.4687, 0.3125, 0.4687, 0.3125, 0.4687, 0.25, 0.03125, 0.1875, 0.03125, 0.125, 0.03125, 0.125, 0.03125, 0.1875, 0.03125, 0.125, 0.03125, 0.0625, 0.03125, 0.0625, 0.03125, 0.125, 0.03125, 0.3125, 0.03125, 0.25, 0.03125, 0.25, 0.03125, 0.3125, 0.03125, 0.25, 0.03125, 0.1875, 0.03125, 0.1875, 0.03125, 0.25, 0.03125, 0.4375, 0.03125, 0.375, 0.03125, 0.375, 0.03125, 0.4375, 1.0, 0.5, 0.9688, 0.5, 1.0, 0.5, 0.8438, 0.5, 0.8125, 0.5, 0.8125, 0.5, 0.8438, 0.5, 0.8125, 0.5, 0.7812, 0.5, 0.7812, 0.5, 0.8125, 0.5, 0.875, 0.5, 0.8438, 0.5, 0.875, 0.5, 0.8125, 0.5, 0.7812, 0.5, 0.7812, 0.5, 0.8125, 0.5, 0.8125, 0.5, 0.8125, 0.5, 0.8125, 0.5, 0.8125, 0.5, 0.8125, 0.5, 0.7812, 0.5, 0.7812, 0.5, 0.8125, 0.5, 0.8125, 0.5, 0.7812, 0.5, 0.7812, 0.5, 0.8125, 0.5, 0.8125, 0.5, 0.8125, 0.5, 0.8125, 0.5, 0.8125, 0.5, 1.0, 0.5, 0.9688, 1.0, 0.9688, 0.5, 0.9688, 0.5, 0.9375, 1.0, 0.9375, 0.5, 0.9375, 0.5, 0.9375, 1.0, 0.9062, 1.0, 0.9062, 0.5, 0.9062, 0.5, 0.9062, 1.0, 0.875, 1.0, 0.875, 0.5, 0.875, 0.5, 0.875, 1.0, 0.8438, 1.0, 0.8438, 0.5, 0.8438, 0.5, 0.8438, 1.0, 0.8125, 1.0, 0.8125, 0.5, 0.8125, 0.5, 0.8125, 1.0, 0.7812, 1.0, 0.7812, 0.5, 0.7812, 0.5, 0.7812, 1.0, 0.75, 1.0, 0.75, 0.5, 0.75, 0.5, 0.75, 1.0, 0.7188, 1.0, 0.7188, 0.5, 0.9375, 0.5, 0.9062, 0.5, 0.9062, 0.5, 0.9375, 0.5, 0.7812, 0.5, 0.75, 0.5, 0.75, 0.5, 0.7812, 0.5, 1.0, 0.5, 0.9688, 0.5, 0.9688, 0.5, 1.0, 0.5, 0.8438, 0.5, 0.8125, 0.5, 0.8125, 0.5, 0.8438, 0.5, 0.9062, 0.5, 0.875, 0.5, 0.875, 0.5, 0.9062, 0.5, 0.75, 0.5, 0.7188, 0.5, 0.7188, 0.5, 0.75, 0.5, 0.9688, 0.5, 0.9375, 0.5, 0.9375, 0.5, 0.9688, 0.5, 0.8125, 0.5, 0.7812, 0.5, 0.7812, 0.5, 0.8125, 0.5, 0.875, 0.5, 0.8438, 0.5, 0.8438, 0.5, 0.875, 0.5, 0.8438, 0.5, 0.8125, 0.5, 0.8125, 0.5, 0.8438, 0.5, 0.8125, 0.5, 0.7812, 0.5, 0.7812, 0.5, 0.8125, 0.5, 0.7812, 0.5, 0.75, 0.5, 0.75, 0.5, 0.7812, 0.5, 1.0, 0.5, 0.9688, 0.5, 0.9688, 0.5, 1.0, 0.5, 0.75, 0.5, 0.7188, 0.5, 0.7188, 0.5, 0.75, 0.5, 0.9688, 0.5, 0.9375, 0.5, 0.9375, 0.5, 0.9688, 0.5, 0.9375, 0.5, 0.9062, 0.5, 0.9062, 0.5, 0.9375, 0.5, 0.9062, 0.5, 0.875, 0.5, 0.875, 0.5, 0.9062, 0.5, 0.875, 0.5, 0.8438, 0.5, 0.8438, 0.5, 0.875, 0.5, 0.8438, 0.5, 0.8125, 0.5, 0.8125, 0.5, 0.8438, 0.5, 0.8125, 0.5, 0.7812, 0.5, 0.7812, 0.5, 0.8125, 0.5, 0.75, 0.5, 0.7188, 0.5, 0.7188, 0.5, 0.75, 0.5, 0.75, 0.5, 0.7812, 0.5, 0.7812, 0.5, 0.7812, 0.5, 1.0, 0.5, 0.9688, 0.5, 0.9688, 0.5, 1.0, 0.5, 0.9688, 0.5, 0.9375, 0.5, 0.9375, 0.5, 0.9688, 0.5, 0.9375, 0.5, 0.9062, 0.5, 0.9062, 0.5, 0.9375, 0.5, 0.9062, 0.5, 0.875, 0.5, 0.875, 0.5, 0.9062, 0.5, 0.875, 0.5, 0.8438, 0.5, 0.8438, 0.5, 0.875, 0.5, 0.8125, 0.5, 0.7812, 0.5, 0.7812, 0.5, 1.0, 0.5, 0.9688, 1.0, 0.9688, 0.5, 0.9688, 0.5, 0.9375, 1.0, 0.9375, 0.5, 0.9375, 0.5, 0.9375, 1.0, 0.9062, 1.0, 0.9062, 0.5, 0.9062, 0.5, 0.9062, 1.0, 0.875, 1.0, 0.875, 0.5, 0.875, 0.5, 0.875, 1.0, 0.8438, 1.0, 0.8438, 0.5, 0.8438, 0.5, 0.8438, 1.0, 0.8125, 1.0, 0.8125, 0.5, 0.8125, 0.5, 0.8125, 1.0, 0.7812, 1.0, 0.7812, 0.5, 0.7812, 0.5, 0.7812, 1.0, 0.75, 1.0, 0.75, 0.5, 0.75, 0.5, 0.75, 1.0, 0.7188, 1.0, 0.7188, 0.5, 0.9375, 0.5, 0.9062, 0.5, 0.9062, 0.5, 0.9375, 0.5, 0.7812, 0.5, 0.75, 0.5, 0.75, 0.5, 0.7812, 0.5, 1.0, 0.5, 0.9688, 0.5, 0.9688, 0.5, 1.0, 0.5, 0.8438, 0.5, 0.8125, 0.5, 0.8125, 0.5, 0.8438, 0.5, 0.9062, 0.5, 0.875, 0.5, 0.875, 0.5, 0.9062, 0.5, 0.75, 0.5, 0.7188, 0.5, 0.7188, 0.5, 0.75, 0.5, 0.9688, 0.5, 0.9375, 0.5, 0.9375, 0.5, 0.9688, 0.5, 0.8125, 0.5, 0.7812, 0.5, 0.7812, 0.5, 0.8125, 0.5, 0.875, 0.5, 0.8438, 0.5, 0.8438, 0.5, 0.875, 0.5, 0.8438, 0.5, 0.8125, 0.5, 0.8125, 0.5, 0.8438, 0.5, 0.8125, 0.5, 0.7812, 0.5, 0.7812, 0.5, 0.8125, 0.5, 0.7812, 0.5, 0.75, 0.5, 0.75, 0.5, 0.7812, 0.5, 1.0, 0.5, 0.9688, 0.5, 0.9688, 0.5, 1.0, 0.5, 0.75, 0.5, 0.7188, 0.5, 0.7188, 0.5, 0.75, 0.5, 0.9688, 0.5, 0.9375, 0.5, 0.9375, 0.5, 0.9688, 0.5, 0.9375, 0.5, 0.9062, 0.5, 0.9062, 0.5, 0.9375, 0.5, 0.9062, 0.5, 0.875, 0.5, 0.875, 0.5, 0.9062, 0.5, 0.875, 0.5, 0.8438, 0.5, 0.8438, 0.5, 0.875, 0.5, 0.8438, 0.5, 0.8125, 0.5, 0.8125, 0.5, 0.8438, 0.5, 0.8125, 0.5, 0.7812, 0.5, 0.7812, 0.5, 0.8125, 0.5, 0.7812, 0.5, 0.75, 0.5, 0.75, 0.5, 0.7812, 0.5, 1.0, 0.5, 0.9688, 0.5, 0.9688, 0.5, 1.0, 0.5, 0.75, 0.5, 0.7188, 0.5, 0.7188, 0.5, 0.75, 0.5, 0.9688, 0.5, 0.9375, 0.5, 0.9375, 0.5, 0.9688, 0.5, 0.9375, 0.5, 0.9062, 0.5, 0.9062, 0.5, 0.9375, 0.5, 0.9062, 0.5, 0.875, 0.5, 0.875, 0.5, 0.9062, 0.5, 0.875, 0.5, 0.8438, 0.5, 0.8438, 0.5, 0.875, 0.5, 0.8125, 0.5, 0.7812, 0.5, 0.7812, 0.5, 0.7812, 0.5, 0.75, 0.5, 0.75, 0.5, 0.7812, 0.5, 0.8438, 0.5, 0.8125, 0.5, 0.8125, 0.5, 0.8438, 0.5, 0.9375, 0.5, 0.9062, 0.5, 0.9375, 0.5, 0.9062, 0.5, 0.875, 0.5, 0.9062, 0.5, 0.875, 0.5, 0.8438, 0.5, 0.875, 0.5, 1.0, 0.5, 0.9688, 0.5, 1.0, 0.5, 0.8438, 0.5, 0.8125, 0.5, 0.8438, 0.5, 0.9688, 0.5, 0.9375, 0.5, 0.9688, 0.5, 0.8125, 0.5, 0.7812, 0.5, 0.8125, 0.5, 0.9375, 0.5, 0.9062, 0.5, 0.9375, 0.5, 1.0, 0.5, 0.9688, 0.5, 1.0, 0.5, 0.9062, 0.5, 0.875, 0.5, 0.9062, 0.5, 0.9688, 0.5, 0.9375, 0.5, 0.9688, 0.5, 0.875, 0.5, 0.8438, 0.5, 0.875, 0.5, 0.7812, 0.5, 0.7812, 0.5, 0.7812, 0.5, 0.7812, 0.5, 0.7812, 0.5, 0.7812, 0.5, 0.7812, 0.5, 0.7812, 0.5, 0.7812, 0.5, 0.7812, 0.5, 0.7812, 0.5, 0.7812, 0.5, 0.7812, 0.5, 0.7812, 0.5, 0.7812, 0.5, 0.7812, 0.5, 0.7812, 0.5, 0.7812, 0.5, 0.7812, 0.5, 0.7812, 0.5, 0.7812, 0.5, 0.7812, 0.5, 0.7812, 0.5, 0.7812, 0.5, 0.7812, 0.5, 0.7812, 0.5, 0.7812, 0.5, 0.7812, 0.5, 0.7812, 0.5, 0.7812, 0.5, 0.7812, 0.5, 0.7812, 0.5, 0.7812, 0.5, 0.7812, 0.5, 0.7812, 0.5, 0.7812, 0.5, 0.7812, 0.5, 0.7812, 0.5, 0.7812, 0.5, 0.7812, 0.5, 0.7812, 0.5, 0.7812, 0.5, 0.7812, 0.5, 0.7812, 0.5, 0.7812, 0.5, 0.7812, 0.5, 0.7812, 0.5, 0.7812, 0.5, 0.7812, 0.5, 0.7812, 0.5, 0.7812, 0.5, 0.7812, 0.5, 0.7812, 0.5, 0.7812, 0.5, 0.7812, 0.5, 0.7812, 0.5, 0.7812, 0.5, 0.7812, 0.5, 0.7812, 0.5, 0.7812, 0.5, 0.7812, 0.5, 0.7812, 0.5, 0.7812, 0.5, 0.7812, 0.5, 0.7812, 0.5, 0.7812, 0.5, 0.7812, 0.5, 0.7812, 0.5, 0.7812, 0.5, 0.7812, 0.5, 0.7812, 0.5, 0.7812, 0.5, 0.7812, 0.5, 0.7812, 0.5, 0.7812, 0.5, 0.7812, 0.5, 0.7812, 0.5, 0.7812, 0.5, 0.7812, 0.5, 0.7812, 0.5, 0.7812, 0.5, 0.7812, 0.5, 0.7812, 0.5, 0.7812, 0.5, 0.7812, 0.5, 0.7812, 0.5, 0.7812, 0.5, 0.7812, 0.5, 0.7812, 0.5, 0.7812, 0.5])
me_cylinder_012.materials.append(mat_support_002)
me_cylinder_012.materials.append(mat_radar)
me_cylinder_012.materials.append(mat_pont)
me_cylinder_012.materials.append(mat_coque)
me_cylinder_012.materials.append(mat_support_003)
me_cylinder_012.materials.append(mat_babordrouge)
me_cylinder_012.materials.append(mat_baievitree)
me_cylinder_012.materials.append(mat_tribordver)
me_cylinder_012.use_remesh_fix_poles = True
me_cylinder_012.use_remesh_preserve_attributes = False
me_cylinder_012.use_mirror_vertex_groups = False
me_cylinder_012.update()

# ---- objects
ob_proue2 = bpy.data.objects.new('Proue2', me_cylinder_012)

# ---- transforms, parenting, visibility, modifiers, constraints
ob_proue2.location = (7.452e-06, 1.427, -6.799e-08)
ob_proue2.rotation_euler = (-1.571, -0.0, -3.142)
ob_proue2.scale = (1.0, 7.936, 7.936)
ob_proue2.lineart.crease_threshold = 0.0

# ---- collection membership
scene.collection.objects.link(ob_proue2)

# ---- scene / render settings (as saved in the file)
scene.frame_start = 1; scene.frame_end = 250; scene.frame_set(1)
scene.render.engine = 'BLENDER_EEVEE_NEXT'
scene.cycles.use_denoising = False
scene.cycles.samples = 128
scene.cycles.sampling_pattern = 'TABULATED_SOBOL'
scene.cycles.use_adaptive_sampling = False
scene.cycles.use_light_tree = False
scene.view_settings.view_transform = 'Filmic'
bpy.context.view_layer.update()

# ---- added for rendering (the .blend has no active camera and no usable light): camera, sun
cam_auto = bpy.data.cameras.new('AutoCamera')
cam_auto.lens = 50.0
cam_auto.sensor_width = 36.0
cam_auto.clip_end = 1000.0
ob_auto_camera = bpy.data.objects.new('AutoCamera', cam_auto)
scene.collection.objects.link(ob_auto_camera)
ob_auto_camera.location = (30.9823, -38.4095, 28.9373)
ob_auto_camera.rotation_euler = (1.09748, -7.21219e-08, 0.694738)
scene.camera = ob_auto_camera
light_auto_sun = bpy.data.lights.new('AutoSun', 'SUN')
light_auto_sun.energy = 3.0
light_auto_sun.angle = 0.0523599
ob_auto_sun = bpy.data.objects.new('AutoSun', light_auto_sun)
scene.collection.objects.link(ob_auto_sun)
ob_auto_sun.rotation_euler = (0.872665, 0.174533, 0.523599)
bpy.context.view_layer.update()
